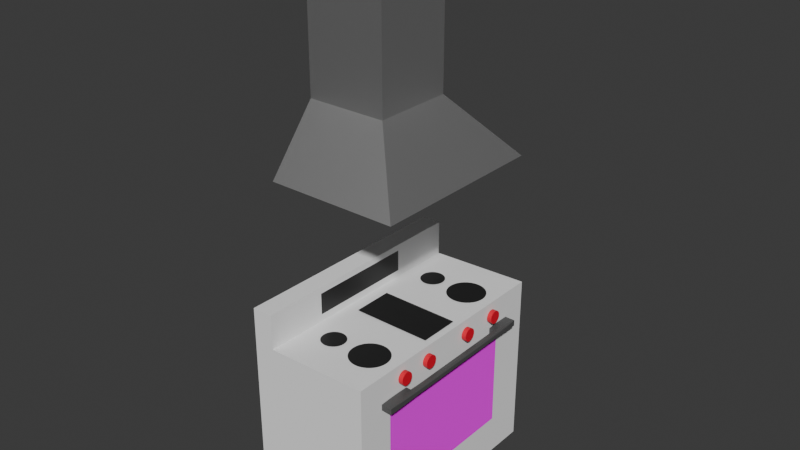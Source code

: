 # Source: Stove_and_Hood.blend  (saved by Blender 4.0.36; exported with 4.5.12 LTS)
import bpy
from mathutils import Matrix  # noqa: F401  (used for matrix-valued properties, if any)

bpy.ops.wm.read_factory_settings(use_empty=True)
scene = bpy.context.scene
scene.name = 'Scene'

# ---- collections
col_collection = bpy.data.collections.new('Collection'); scene.collection.children.link(col_collection)

# ---- materials (node trees are filled in below, after node groups)
mat_material_009 = bpy.data.materials.new('Material.009')
mat_material_009.use_transparent_shadow = False
mat_material_001 = bpy.data.materials.new('Material.001')
mat_material_001.alpha_threshold = 0.0
mat_material_001.use_transparent_shadow = False
mat_material_001.diffuse_color = (0.04519, 0.04519, 0.04519, 1.0)
mat_material_001.roughness = 0.5
mat_material_001.line_color = (0.0, 0.0, 0.0, 1.0)
mat_material_049 = bpy.data.materials.new('Material.049')
mat_material_049.use_transparent_shadow = False
mat_material_006 = bpy.data.materials.new('Material.006')
mat_material_006.use_transparent_shadow = False
mat_material_008 = bpy.data.materials.new('Material.008')
mat_material_008.use_transparent_shadow = False
mat_material_002 = bpy.data.materials.new('Material.002')
mat_material_002.use_transparent_shadow = False

# ---- material node trees
mat_material_009.use_nodes = True; mat_material_009.node_tree.nodes.clear()
_N = mat_material_009.node_tree.nodes; _L = mat_material_009.node_tree.links
n0 = _N.new('ShaderNodeBsdfPrincipled'); n0.name = 'Principled BSDF'; n0.location = (10, 300)
n0.inputs[0].default_value = (0.01843, 0.01843, 0.01843, 1.0)
n0.inputs[3].default_value = 1.45
n1 = _N.new('ShaderNodeOutputMaterial'); n1.name = 'Material Output'; n1.location = (300, 300)
_L.new(n0.outputs[0], n1.inputs[0])
n1.is_active_output = True
mat_material_001.use_nodes = True; mat_material_001.node_tree.nodes.clear()
_N = mat_material_001.node_tree.nodes; _L = mat_material_001.node_tree.links
n0 = _N.new('ShaderNodeOutputMaterial'); n0.name = 'Material Output'; n0.location = (300, 300)
n1 = _N.new('ShaderNodeBsdfPrincipled'); n1.name = 'Principled BSDF'; n1.location = (10, 300)
n1.inputs[1].default_value = 1.0
n1.inputs[2].default_value = 1.0
n1.inputs[3].default_value = 1.45
n2 = _N.new('ShaderNodeTexImage'); n2.name = 'Image Texture'; n2.location = (-280, 275)
_L.new(n1.outputs[0], n0.inputs[0])
_L.new(n2.outputs[0], n1.inputs[0])
n0.is_active_output = True
mat_material_049.use_nodes = True; mat_material_049.node_tree.nodes.clear()
_N = mat_material_049.node_tree.nodes; _L = mat_material_049.node_tree.links
n0 = _N.new('ShaderNodeBsdfPrincipled'); n0.name = 'Principled BSDF'; n0.location = (10, 300)
n0.inputs[0].default_value = (0.8, 0.006389, 0.02933, 1.0)
n0.inputs[3].default_value = 1.45
n1 = _N.new('ShaderNodeOutputMaterial'); n1.name = 'Material Output'; n1.location = (300, 300)
_L.new(n0.outputs[0], n1.inputs[0])
n1.is_active_output = True
mat_material_006.use_nodes = True; mat_material_006.node_tree.nodes.clear()
_N = mat_material_006.node_tree.nodes; _L = mat_material_006.node_tree.links
n0 = _N.new('ShaderNodeBsdfPrincipled'); n0.name = 'Principled BSDF'; n0.location = (10, 300)
n0.inputs[1].default_value = 1.0
n0.inputs[2].default_value = 0.4907
n0.inputs[3].default_value = 1.45
n1 = _N.new('ShaderNodeOutputMaterial'); n1.name = 'Material Output'; n1.location = (300, 300)
_L.new(n0.outputs[0], n1.inputs[0])
n1.is_active_output = True
mat_material_008.use_nodes = True; mat_material_008.node_tree.nodes.clear()
_N = mat_material_008.node_tree.nodes; _L = mat_material_008.node_tree.links
n0 = _N.new('ShaderNodeBsdfPrincipled'); n0.name = 'Principled BSDF'; n0.location = (10, 300)
n0.inputs[0].default_value = (0.9001, 0.9001, 0.9001, 1.0)
n0.inputs[2].default_value = 0.0
n0.inputs[3].default_value = 1.0
n0.inputs[13].default_value = 0.3491
n0.inputs[25].default_value = 1.0
n1 = _N.new('ShaderNodeOutputMaterial'); n1.name = 'Material Output'; n1.location = (300, 300)
_L.new(n0.outputs[0], n1.inputs[0])
n1.is_active_output = True
mat_material_002.use_nodes = True; mat_material_002.node_tree.nodes.clear()
_N = mat_material_002.node_tree.nodes; _L = mat_material_002.node_tree.links
n0 = _N.new('ShaderNodeBsdfPrincipled'); n0.name = 'Principled BSDF'; n0.location = (10, 300)
n0.inputs[0].default_value = (0.08421, 0.08421, 0.08421, 1.0)
n0.inputs[3].default_value = 1.45
n1 = _N.new('ShaderNodeOutputMaterial'); n1.name = 'Material Output'; n1.location = (300, 300)
_L.new(n0.outputs[0], n1.inputs[0])
n1.is_active_output = True

# ---- world
world_world = bpy.data.worlds.new('World'); scene.world = world_world
world_world.use_nodes = True; world_world.node_tree.nodes.clear()
_N = world_world.node_tree.nodes; _L = world_world.node_tree.links
n0 = _N.new('ShaderNodeOutputWorld'); n0.name = 'World Output'; n0.location = (300, 300)
n1 = _N.new('ShaderNodeBackground'); n1.name = 'Background'; n1.location = (10, 300)
n1.inputs[0].default_value = (0.05088, 0.05088, 0.05088, 1.0)
_L.new(n1.outputs[0], n0.inputs[0])
n0.is_active_output = True
world_world.color = (0.05088, 0.05088, 0.05088)
world_world.use_sun_shadow = False
world_world.sun_shadow_jitter_overblur = 0.0

# ---- meshes
me_plane_003 = bpy.data.meshes.new('Plane.003')
me_plane_003.from_pydata([(-0.8878, -0.3048, 0.0), (0.3048, -0.3048, 0.0), (-0.8878, 0.3048, 0.0), (0.3048, 0.3048, 0.0)], [], [(0, 1, 3, 2)])
_uv = me_plane_003.uv_layers.new(name='UVMap')
_uv.uv.foreach_set('vector', [0.0, 0.0, 1.0, 0.0, 1.0, 1.0, 0.0, 1.0])
me_plane_003.materials.append(mat_material_009)
me_plane_003.update()
me_cube_027 = bpy.data.meshes.new('Cube.027')
me_cube_027.from_pydata([(0.007528, -0.199, -0.2118), (0.007528, 0.2086, -0.2118), (0.007528, -0.199, 0.04792), (0.007528, 0.2086, 0.04792)], [], [(1, 3, 2, 0)])
_uv = me_cube_027.uv_layers.new(name='UVMap')
_uv.uv.foreach_set('vector', [0.4308, 0.5581, 0.5699, 0.5581, 0.5699, 0.6989, 0.4308, 0.6989])
me_cube_027.materials.append(mat_material_001)
me_cube_027.update()
me_circle_003 = bpy.data.meshes.new('Circle.003')
me_circle_003.from_pydata([(8.089e-08, 0.2531, -0.01842), (-0.04938, 0.2482, -0.01842), (-0.09686, 0.2338, -0.01842), (-0.1406, 0.2104, -0.01842), (-0.179, 0.179, -0.01842), (-0.2104, 0.1406, -0.01842), (-0.2338, 0.09686, -0.01842), (-0.2482, 0.04938, -0.01842), (-0.2531, 1.618e-07, -0.01842), (-0.2482, -0.04938, -0.01842), (-0.2338, -0.09686, -0.01842), (-0.2104, -0.1406, -0.01842), (-0.179, -0.179, -0.01842), (-0.1406, -0.2104, -0.01842), (-0.09686, -0.2338, -0.01842), (-0.04938, -0.2482, -0.01842), (8.089e-08, -0.2531, -0.01842), (0.04938, -0.2482, -0.01842), (0.09686, -0.2338, -0.01842), (0.1406, -0.2104, -0.01842), (0.179, -0.179, -0.01842), (0.2104, -0.1406, -0.01842), (0.2338, -0.09686, -0.01842), (0.2482, -0.04938, -0.01842), (0.2531, 1.618e-07, -0.01842), (0.2482, 0.04938, -0.01842), (0.2338, 0.09686, -0.01842), (0.2104, 0.1406, -0.01842), (0.179, 0.179, -0.01842), (0.1406, 0.2104, -0.01842), (0.09686, 0.2338, -0.01842), (0.04938, 0.2482, -0.01842), (-0.04938, 0.2482, -0.1988), (8.05e-08, 0.2531, -0.1988), (-0.09686, 0.2338, -0.1988), (-0.1406, 0.2104, -0.1988), (-0.179, 0.179, -0.1988), (-0.2104, 0.1406, -0.1988), (-0.2338, 0.09686, -0.1988), (-0.2482, 0.04938, -0.1988), (-0.2531, 1.618e-07, -0.1988), (-0.2482, -0.04938, -0.1988), (-0.2338, -0.09686, -0.1988), (-0.2104, -0.1406, -0.1988), (-0.179, -0.179, -0.1988), (-0.1406, -0.2104, -0.1988), (-0.09686, -0.2338, -0.1988), (-0.04938, -0.2482, -0.1988), (8.05e-08, -0.2531, -0.1988), (0.04938, -0.2482, -0.1988), (0.09686, -0.2338, -0.1988), (0.1406, -0.2104, -0.1988), (0.179, -0.179, -0.1988), (0.2104, -0.1406, -0.1988), (0.2338, -0.09686, -0.1988), (0.2482, -0.04938, -0.1988), (0.2531, 1.618e-07, -0.1988), (0.2482, 0.04938, -0.1988), (0.2338, 0.09686, -0.1988), (0.2104, 0.1406, -0.1988), (0.179, 0.179, -0.1988), (0.1406, 0.2104, -0.1988), (0.09686, 0.2338, -0.1988), (0.04938, 0.2482, -0.1988)], [], [(1, 0, 31, 30, 29, 28, 27, 26, 25, 24, 23, 22, 21, 20, 19, 18, 17, 16, 15, 14, 13, 12, 11, 10, 9, 8, 7, 6, 5, 4, 3, 2), (32, 34, 35, 36, 37, 38, 39, 40, 41, 42, 43, 44, 45, 46, 47, 48, 49, 50, 51, 52, 53, 54, 55, 56, 57, 58, 59, 60, 61, 62, 63, 33), (3, 4, 36, 35), (30, 31, 63, 62), (17, 18, 50, 49), (4, 5, 37, 36), (31, 0, 33, 63), (18, 19, 51, 50), (5, 6, 38, 37), (19, 20, 52, 51), (6, 7, 39, 38), (20, 21, 53, 52), (7, 8, 40, 39), (21, 22, 54, 53), (8, 9, 41, 40), (22, 23, 55, 54), (9, 10, 42, 41), (23, 24, 56, 55), (10, 11, 43, 42), (24, 25, 57, 56), (11, 12, 44, 43), (25, 26, 58, 57), (12, 13, 45, 44), (26, 27, 59, 58), (13, 14, 46, 45), (0, 1, 32, 33), (27, 28, 60, 59), (14, 15, 47, 46), (1, 2, 34, 32), (28, 29, 61, 60), (15, 16, 48, 47), (2, 3, 35, 34), (29, 30, 62, 61), (16, 17, 49, 48)])
_uv = me_circle_003.uv_layers.new(name='UVMap')
_uv.uv.foreach_set('vector', [0.0, 0.0, 0.0, 0.0, 0.0, 0.0, 0.0, 0.0, 0.0, 0.0, 0.0, 0.0, 0.0, 0.0, 0.0, 0.0, 0.0, 0.0, 0.0, 0.0, 0.0, 0.0, 0.0, 0.0, 0.0, 0.0, 0.0, 0.0, 0.0, 0.0, 0.0, 0.0, 0.0, 0.0, 0.0, 0.0, 0.0, 0.0, 0.0, 0.0, 0.0, 0.0, 0.0, 0.0, 0.0, 0.0, 0.0, 0.0, 0.0, 0.0, 0.0, 0.0, 0.0, 0.0, 0.0, 0.0, 0.0, 0.0, 0.0, 0.0, 0.0, 0.0, 0.0, 0.0, 0.0, 0.0, 0.0, 0.0, 0.0, 0.0, 0.0, 0.0, 0.0, 0.0, 0.0, 0.0, 0.0, 0.0, 0.0, 0.0, 0.0, 0.0, 0.0, 0.0, 0.0, 0.0, 0.0, 0.0, 0.0, 0.0, 0.0, 0.0, 0.0, 0.0, 0.0, 0.0, 0.0, 0.0, 0.0, 0.0, 0.0, 0.0, 0.0, 0.0, 0.0, 0.0, 0.0, 0.0, 0.0, 0.0, 0.0, 0.0, 0.0, 0.0, 0.0, 0.0, 0.0, 0.0, 0.0, 0.0, 0.0, 0.0, 0.0, 0.0, 0.0, 0.0, 0.0, 0.0, 0.0, 0.0, 0.0, 0.0, 0.0, 0.0, 0.0, 0.0, 0.0, 0.0, 0.0, 0.0, 0.0, 0.0, 0.0, 0.0, 0.0, 0.0, 0.0, 0.0, 0.0, 0.0, 0.0, 0.0, 0.0, 0.0, 0.0, 0.0, 0.0, 0.0, 0.0, 0.0, 0.0, 0.0, 0.0, 0.0, 0.0, 0.0, 0.0, 0.0, 0.0, 0.0, 0.0, 0.0, 0.0, 0.0, 0.0, 0.0, 0.0, 0.0, 0.0, 0.0, 0.0, 0.0, 0.0, 0.0, 0.0, 0.0, 0.0, 0.0, 0.0, 0.0, 0.0, 0.0, 0.0, 0.0, 0.0, 0.0, 0.0, 0.0, 0.0, 0.0, 0.0, 0.0, 0.0, 0.0, 0.0, 0.0, 0.0, 0.0, 0.0, 0.0, 0.0, 0.0, 0.0, 0.0, 0.0, 0.0, 0.0, 0.0, 0.0, 0.0, 0.0, 0.0, 0.0, 0.0, 0.0, 0.0, 0.0, 0.0, 0.0, 0.0, 0.0, 0.0, 0.0, 0.0, 0.0, 0.0, 0.0, 0.0, 0.0, 0.0, 0.0, 0.0, 0.0, 0.0, 0.0, 0.0, 0.0, 0.0, 0.0, 0.0, 0.0, 0.0, 0.0, 0.0, 0.0, 0.0, 0.0, 0.0, 0.0, 0.0, 0.0, 0.0, 0.0, 0.0, 0.0, 0.0, 0.0, 0.0, 0.0, 0.0, 0.0, 0.0, 0.0, 0.0, 0.0, 0.0, 0.0, 0.0, 0.0, 0.0, 0.0, 0.0, 0.0, 0.0, 0.0, 0.0, 0.0, 0.0, 0.0, 0.0, 0.0, 0.0, 0.0, 0.0, 0.0, 0.0, 0.0, 0.0, 0.0, 0.0, 0.0, 0.0, 0.0, 0.0, 0.0, 0.0, 0.0, 0.0, 0.0, 0.0, 0.0, 0.0, 0.0, 0.0, 0.0, 0.0, 0.0, 0.0, 0.0, 0.0, 0.0, 0.0, 0.0, 0.0, 0.0, 0.0, 0.0, 0.0, 0.0, 0.0, 0.0, 0.0, 0.0, 0.0, 0.0, 0.0, 0.0, 0.0, 0.0, 0.0, 0.0, 0.0, 0.0, 0.0, 0.0, 0.0, 0.0, 0.0, 0.0, 0.0, 0.0, 0.0, 0.0, 0.0, 0.0, 0.0, 0.0, 0.0, 0.0, 0.0, 0.0, 0.0, 0.0, 0.0, 0.0, 0.0, 0.0, 0.0, 0.0, 0.0, 0.0, 0.0, 0.0, 0.0, 0.0, 0.0, 0.0, 0.0, 0.0, 0.0, 0.0, 0.0, 0.0, 0.0])
me_circle_003.materials.append(mat_material_049)
me_circle_003.update()
me_circle_002 = bpy.data.meshes.new('Circle.002')
me_circle_002.from_pydata([(8.089e-08, 0.2531, -0.01842), (-0.04938, 0.2482, -0.01842), (-0.09686, 0.2338, -0.01842), (-0.1406, 0.2104, -0.01842), (-0.179, 0.179, -0.01842), (-0.2104, 0.1406, -0.01842), (-0.2338, 0.09686, -0.01842), (-0.2482, 0.04938, -0.01842), (-0.2531, 1.618e-07, -0.01842), (-0.2482, -0.04938, -0.01842), (-0.2338, -0.09686, -0.01842), (-0.2104, -0.1406, -0.01842), (-0.179, -0.179, -0.01842), (-0.1406, -0.2104, -0.01842), (-0.09686, -0.2338, -0.01842), (-0.04938, -0.2482, -0.01842), (8.089e-08, -0.2531, -0.01842), (0.04938, -0.2482, -0.01842), (0.09686, -0.2338, -0.01842), (0.1406, -0.2104, -0.01842), (0.179, -0.179, -0.01842), (0.2104, -0.1406, -0.01842), (0.2338, -0.09686, -0.01842), (0.2482, -0.04938, -0.01842), (0.2531, 1.618e-07, -0.01842), (0.2482, 0.04938, -0.01842), (0.2338, 0.09686, -0.01842), (0.2104, 0.1406, -0.01842), (0.179, 0.179, -0.01842), (0.1406, 0.2104, -0.01842), (0.09686, 0.2338, -0.01842), (0.04938, 0.2482, -0.01842), (-0.04938, 0.2482, -0.1988), (8.05e-08, 0.2531, -0.1988), (-0.09686, 0.2338, -0.1988), (-0.1406, 0.2104, -0.1988), (-0.179, 0.179, -0.1988), (-0.2104, 0.1406, -0.1988), (-0.2338, 0.09686, -0.1988), (-0.2482, 0.04938, -0.1988), (-0.2531, 1.618e-07, -0.1988), (-0.2482, -0.04938, -0.1988), (-0.2338, -0.09686, -0.1988), (-0.2104, -0.1406, -0.1988), (-0.179, -0.179, -0.1988), (-0.1406, -0.2104, -0.1988), (-0.09686, -0.2338, -0.1988), (-0.04938, -0.2482, -0.1988), (8.05e-08, -0.2531, -0.1988), (0.04938, -0.2482, -0.1988), (0.09686, -0.2338, -0.1988), (0.1406, -0.2104, -0.1988), (0.179, -0.179, -0.1988), (0.2104, -0.1406, -0.1988), (0.2338, -0.09686, -0.1988), (0.2482, -0.04938, -0.1988), (0.2531, 1.618e-07, -0.1988), (0.2482, 0.04938, -0.1988), (0.2338, 0.09686, -0.1988), (0.2104, 0.1406, -0.1988), (0.179, 0.179, -0.1988), (0.1406, 0.2104, -0.1988), (0.09686, 0.2338, -0.1988), (0.04938, 0.2482, -0.1988)], [], [(1, 0, 31, 30, 29, 28, 27, 26, 25, 24, 23, 22, 21, 20, 19, 18, 17, 16, 15, 14, 13, 12, 11, 10, 9, 8, 7, 6, 5, 4, 3, 2), (32, 34, 35, 36, 37, 38, 39, 40, 41, 42, 43, 44, 45, 46, 47, 48, 49, 50, 51, 52, 53, 54, 55, 56, 57, 58, 59, 60, 61, 62, 63, 33), (3, 4, 36, 35), (30, 31, 63, 62), (17, 18, 50, 49), (4, 5, 37, 36), (31, 0, 33, 63), (18, 19, 51, 50), (5, 6, 38, 37), (19, 20, 52, 51), (6, 7, 39, 38), (20, 21, 53, 52), (7, 8, 40, 39), (21, 22, 54, 53), (8, 9, 41, 40), (22, 23, 55, 54), (9, 10, 42, 41), (23, 24, 56, 55), (10, 11, 43, 42), (24, 25, 57, 56), (11, 12, 44, 43), (25, 26, 58, 57), (12, 13, 45, 44), (26, 27, 59, 58), (13, 14, 46, 45), (0, 1, 32, 33), (27, 28, 60, 59), (14, 15, 47, 46), (1, 2, 34, 32), (28, 29, 61, 60), (15, 16, 48, 47), (2, 3, 35, 34), (29, 30, 62, 61), (16, 17, 49, 48)])
_uv = me_circle_002.uv_layers.new(name='UVMap')
_uv.uv.foreach_set('vector', [0.0, 0.0, 0.0, 0.0, 0.0, 0.0, 0.0, 0.0, 0.0, 0.0, 0.0, 0.0, 0.0, 0.0, 0.0, 0.0, 0.0, 0.0, 0.0, 0.0, 0.0, 0.0, 0.0, 0.0, 0.0, 0.0, 0.0, 0.0, 0.0, 0.0, 0.0, 0.0, 0.0, 0.0, 0.0, 0.0, 0.0, 0.0, 0.0, 0.0, 0.0, 0.0, 0.0, 0.0, 0.0, 0.0, 0.0, 0.0, 0.0, 0.0, 0.0, 0.0, 0.0, 0.0, 0.0, 0.0, 0.0, 0.0, 0.0, 0.0, 0.0, 0.0, 0.0, 0.0, 0.0, 0.0, 0.0, 0.0, 0.0, 0.0, 0.0, 0.0, 0.0, 0.0, 0.0, 0.0, 0.0, 0.0, 0.0, 0.0, 0.0, 0.0, 0.0, 0.0, 0.0, 0.0, 0.0, 0.0, 0.0, 0.0, 0.0, 0.0, 0.0, 0.0, 0.0, 0.0, 0.0, 0.0, 0.0, 0.0, 0.0, 0.0, 0.0, 0.0, 0.0, 0.0, 0.0, 0.0, 0.0, 0.0, 0.0, 0.0, 0.0, 0.0, 0.0, 0.0, 0.0, 0.0, 0.0, 0.0, 0.0, 0.0, 0.0, 0.0, 0.0, 0.0, 0.0, 0.0, 0.0, 0.0, 0.0, 0.0, 0.0, 0.0, 0.0, 0.0, 0.0, 0.0, 0.0, 0.0, 0.0, 0.0, 0.0, 0.0, 0.0, 0.0, 0.0, 0.0, 0.0, 0.0, 0.0, 0.0, 0.0, 0.0, 0.0, 0.0, 0.0, 0.0, 0.0, 0.0, 0.0, 0.0, 0.0, 0.0, 0.0, 0.0, 0.0, 0.0, 0.0, 0.0, 0.0, 0.0, 0.0, 0.0, 0.0, 0.0, 0.0, 0.0, 0.0, 0.0, 0.0, 0.0, 0.0, 0.0, 0.0, 0.0, 0.0, 0.0, 0.0, 0.0, 0.0, 0.0, 0.0, 0.0, 0.0, 0.0, 0.0, 0.0, 0.0, 0.0, 0.0, 0.0, 0.0, 0.0, 0.0, 0.0, 0.0, 0.0, 0.0, 0.0, 0.0, 0.0, 0.0, 0.0, 0.0, 0.0, 0.0, 0.0, 0.0, 0.0, 0.0, 0.0, 0.0, 0.0, 0.0, 0.0, 0.0, 0.0, 0.0, 0.0, 0.0, 0.0, 0.0, 0.0, 0.0, 0.0, 0.0, 0.0, 0.0, 0.0, 0.0, 0.0, 0.0, 0.0, 0.0, 0.0, 0.0, 0.0, 0.0, 0.0, 0.0, 0.0, 0.0, 0.0, 0.0, 0.0, 0.0, 0.0, 0.0, 0.0, 0.0, 0.0, 0.0, 0.0, 0.0, 0.0, 0.0, 0.0, 0.0, 0.0, 0.0, 0.0, 0.0, 0.0, 0.0, 0.0, 0.0, 0.0, 0.0, 0.0, 0.0, 0.0, 0.0, 0.0, 0.0, 0.0, 0.0, 0.0, 0.0, 0.0, 0.0, 0.0, 0.0, 0.0, 0.0, 0.0, 0.0, 0.0, 0.0, 0.0, 0.0, 0.0, 0.0, 0.0, 0.0, 0.0, 0.0, 0.0, 0.0, 0.0, 0.0, 0.0, 0.0, 0.0, 0.0, 0.0, 0.0, 0.0, 0.0, 0.0, 0.0, 0.0, 0.0, 0.0, 0.0, 0.0, 0.0, 0.0, 0.0, 0.0, 0.0, 0.0, 0.0, 0.0, 0.0, 0.0, 0.0, 0.0, 0.0, 0.0, 0.0, 0.0, 0.0, 0.0, 0.0, 0.0, 0.0, 0.0, 0.0, 0.0, 0.0, 0.0, 0.0, 0.0, 0.0, 0.0, 0.0, 0.0, 0.0, 0.0, 0.0, 0.0, 0.0, 0.0, 0.0, 0.0, 0.0, 0.0, 0.0, 0.0, 0.0, 0.0, 0.0, 0.0, 0.0, 0.0, 0.0, 0.0, 0.0, 0.0, 0.0, 0.0, 0.0, 0.0])
me_circle_002.materials.append(mat_material_049)
me_circle_002.update()
me_circle_001 = bpy.data.meshes.new('Circle.001')
me_circle_001.from_pydata([(8.089e-08, 0.2531, -0.01842), (-0.04938, 0.2482, -0.01842), (-0.09686, 0.2338, -0.01842), (-0.1406, 0.2104, -0.01842), (-0.179, 0.179, -0.01842), (-0.2104, 0.1406, -0.01842), (-0.2338, 0.09686, -0.01842), (-0.2482, 0.04938, -0.01842), (-0.2531, 1.618e-07, -0.01842), (-0.2482, -0.04938, -0.01842), (-0.2338, -0.09686, -0.01842), (-0.2104, -0.1406, -0.01842), (-0.179, -0.179, -0.01842), (-0.1406, -0.2104, -0.01842), (-0.09686, -0.2338, -0.01842), (-0.04938, -0.2482, -0.01842), (8.089e-08, -0.2531, -0.01842), (0.04938, -0.2482, -0.01842), (0.09686, -0.2338, -0.01842), (0.1406, -0.2104, -0.01842), (0.179, -0.179, -0.01842), (0.2104, -0.1406, -0.01842), (0.2338, -0.09686, -0.01842), (0.2482, -0.04938, -0.01842), (0.2531, 1.618e-07, -0.01842), (0.2482, 0.04938, -0.01842), (0.2338, 0.09686, -0.01842), (0.2104, 0.1406, -0.01842), (0.179, 0.179, -0.01842), (0.1406, 0.2104, -0.01842), (0.09686, 0.2338, -0.01842), (0.04938, 0.2482, -0.01842), (-0.04938, 0.2482, -0.1988), (8.05e-08, 0.2531, -0.1988), (-0.09686, 0.2338, -0.1988), (-0.1406, 0.2104, -0.1988), (-0.179, 0.179, -0.1988), (-0.2104, 0.1406, -0.1988), (-0.2338, 0.09686, -0.1988), (-0.2482, 0.04938, -0.1988), (-0.2531, 1.618e-07, -0.1988), (-0.2482, -0.04938, -0.1988), (-0.2338, -0.09686, -0.1988), (-0.2104, -0.1406, -0.1988), (-0.179, -0.179, -0.1988), (-0.1406, -0.2104, -0.1988), (-0.09686, -0.2338, -0.1988), (-0.04938, -0.2482, -0.1988), (8.05e-08, -0.2531, -0.1988), (0.04938, -0.2482, -0.1988), (0.09686, -0.2338, -0.1988), (0.1406, -0.2104, -0.1988), (0.179, -0.179, -0.1988), (0.2104, -0.1406, -0.1988), (0.2338, -0.09686, -0.1988), (0.2482, -0.04938, -0.1988), (0.2531, 1.618e-07, -0.1988), (0.2482, 0.04938, -0.1988), (0.2338, 0.09686, -0.1988), (0.2104, 0.1406, -0.1988), (0.179, 0.179, -0.1988), (0.1406, 0.2104, -0.1988), (0.09686, 0.2338, -0.1988), (0.04938, 0.2482, -0.1988)], [], [(1, 0, 31, 30, 29, 28, 27, 26, 25, 24, 23, 22, 21, 20, 19, 18, 17, 16, 15, 14, 13, 12, 11, 10, 9, 8, 7, 6, 5, 4, 3, 2), (32, 34, 35, 36, 37, 38, 39, 40, 41, 42, 43, 44, 45, 46, 47, 48, 49, 50, 51, 52, 53, 54, 55, 56, 57, 58, 59, 60, 61, 62, 63, 33), (3, 4, 36, 35), (30, 31, 63, 62), (17, 18, 50, 49), (4, 5, 37, 36), (31, 0, 33, 63), (18, 19, 51, 50), (5, 6, 38, 37), (19, 20, 52, 51), (6, 7, 39, 38), (20, 21, 53, 52), (7, 8, 40, 39), (21, 22, 54, 53), (8, 9, 41, 40), (22, 23, 55, 54), (9, 10, 42, 41), (23, 24, 56, 55), (10, 11, 43, 42), (24, 25, 57, 56), (11, 12, 44, 43), (25, 26, 58, 57), (12, 13, 45, 44), (26, 27, 59, 58), (13, 14, 46, 45), (0, 1, 32, 33), (27, 28, 60, 59), (14, 15, 47, 46), (1, 2, 34, 32), (28, 29, 61, 60), (15, 16, 48, 47), (2, 3, 35, 34), (29, 30, 62, 61), (16, 17, 49, 48)])
_uv = me_circle_001.uv_layers.new(name='UVMap')
_uv.uv.foreach_set('vector', [0.0, 0.0, 0.0, 0.0, 0.0, 0.0, 0.0, 0.0, 0.0, 0.0, 0.0, 0.0, 0.0, 0.0, 0.0, 0.0, 0.0, 0.0, 0.0, 0.0, 0.0, 0.0, 0.0, 0.0, 0.0, 0.0, 0.0, 0.0, 0.0, 0.0, 0.0, 0.0, 0.0, 0.0, 0.0, 0.0, 0.0, 0.0, 0.0, 0.0, 0.0, 0.0, 0.0, 0.0, 0.0, 0.0, 0.0, 0.0, 0.0, 0.0, 0.0, 0.0, 0.0, 0.0, 0.0, 0.0, 0.0, 0.0, 0.0, 0.0, 0.0, 0.0, 0.0, 0.0, 0.0, 0.0, 0.0, 0.0, 0.0, 0.0, 0.0, 0.0, 0.0, 0.0, 0.0, 0.0, 0.0, 0.0, 0.0, 0.0, 0.0, 0.0, 0.0, 0.0, 0.0, 0.0, 0.0, 0.0, 0.0, 0.0, 0.0, 0.0, 0.0, 0.0, 0.0, 0.0, 0.0, 0.0, 0.0, 0.0, 0.0, 0.0, 0.0, 0.0, 0.0, 0.0, 0.0, 0.0, 0.0, 0.0, 0.0, 0.0, 0.0, 0.0, 0.0, 0.0, 0.0, 0.0, 0.0, 0.0, 0.0, 0.0, 0.0, 0.0, 0.0, 0.0, 0.0, 0.0, 0.0, 0.0, 0.0, 0.0, 0.0, 0.0, 0.0, 0.0, 0.0, 0.0, 0.0, 0.0, 0.0, 0.0, 0.0, 0.0, 0.0, 0.0, 0.0, 0.0, 0.0, 0.0, 0.0, 0.0, 0.0, 0.0, 0.0, 0.0, 0.0, 0.0, 0.0, 0.0, 0.0, 0.0, 0.0, 0.0, 0.0, 0.0, 0.0, 0.0, 0.0, 0.0, 0.0, 0.0, 0.0, 0.0, 0.0, 0.0, 0.0, 0.0, 0.0, 0.0, 0.0, 0.0, 0.0, 0.0, 0.0, 0.0, 0.0, 0.0, 0.0, 0.0, 0.0, 0.0, 0.0, 0.0, 0.0, 0.0, 0.0, 0.0, 0.0, 0.0, 0.0, 0.0, 0.0, 0.0, 0.0, 0.0, 0.0, 0.0, 0.0, 0.0, 0.0, 0.0, 0.0, 0.0, 0.0, 0.0, 0.0, 0.0, 0.0, 0.0, 0.0, 0.0, 0.0, 0.0, 0.0, 0.0, 0.0, 0.0, 0.0, 0.0, 0.0, 0.0, 0.0, 0.0, 0.0, 0.0, 0.0, 0.0, 0.0, 0.0, 0.0, 0.0, 0.0, 0.0, 0.0, 0.0, 0.0, 0.0, 0.0, 0.0, 0.0, 0.0, 0.0, 0.0, 0.0, 0.0, 0.0, 0.0, 0.0, 0.0, 0.0, 0.0, 0.0, 0.0, 0.0, 0.0, 0.0, 0.0, 0.0, 0.0, 0.0, 0.0, 0.0, 0.0, 0.0, 0.0, 0.0, 0.0, 0.0, 0.0, 0.0, 0.0, 0.0, 0.0, 0.0, 0.0, 0.0, 0.0, 0.0, 0.0, 0.0, 0.0, 0.0, 0.0, 0.0, 0.0, 0.0, 0.0, 0.0, 0.0, 0.0, 0.0, 0.0, 0.0, 0.0, 0.0, 0.0, 0.0, 0.0, 0.0, 0.0, 0.0, 0.0, 0.0, 0.0, 0.0, 0.0, 0.0, 0.0, 0.0, 0.0, 0.0, 0.0, 0.0, 0.0, 0.0, 0.0, 0.0, 0.0, 0.0, 0.0, 0.0, 0.0, 0.0, 0.0, 0.0, 0.0, 0.0, 0.0, 0.0, 0.0, 0.0, 0.0, 0.0, 0.0, 0.0, 0.0, 0.0, 0.0, 0.0, 0.0, 0.0, 0.0, 0.0, 0.0, 0.0, 0.0, 0.0, 0.0, 0.0, 0.0, 0.0, 0.0, 0.0, 0.0, 0.0, 0.0, 0.0, 0.0, 0.0, 0.0, 0.0, 0.0, 0.0, 0.0, 0.0, 0.0, 0.0, 0.0, 0.0, 0.0, 0.0, 0.0, 0.0])
me_circle_001.materials.append(mat_material_049)
me_circle_001.update()
me_circle = bpy.data.meshes.new('Circle')
me_circle.from_pydata([(8.089e-08, 0.2531, -0.01842), (-0.04938, 0.2482, -0.01842), (-0.09686, 0.2338, -0.01842), (-0.1406, 0.2104, -0.01842), (-0.179, 0.179, -0.01842), (-0.2104, 0.1406, -0.01842), (-0.2338, 0.09686, -0.01842), (-0.2482, 0.04938, -0.01842), (-0.2531, 1.618e-07, -0.01842), (-0.2482, -0.04938, -0.01842), (-0.2338, -0.09686, -0.01842), (-0.2104, -0.1406, -0.01842), (-0.179, -0.179, -0.01842), (-0.1406, -0.2104, -0.01842), (-0.09686, -0.2338, -0.01842), (-0.04938, -0.2482, -0.01842), (8.089e-08, -0.2531, -0.01842), (0.04938, -0.2482, -0.01842), (0.09686, -0.2338, -0.01842), (0.1406, -0.2104, -0.01842), (0.179, -0.179, -0.01842), (0.2104, -0.1406, -0.01842), (0.2338, -0.09686, -0.01842), (0.2482, -0.04938, -0.01842), (0.2531, 1.618e-07, -0.01842), (0.2482, 0.04938, -0.01842), (0.2338, 0.09686, -0.01842), (0.2104, 0.1406, -0.01842), (0.179, 0.179, -0.01842), (0.1406, 0.2104, -0.01842), (0.09686, 0.2338, -0.01842), (0.04938, 0.2482, -0.01842), (-0.04938, 0.2482, -0.1988), (8.05e-08, 0.2531, -0.1988), (-0.09686, 0.2338, -0.1988), (-0.1406, 0.2104, -0.1988), (-0.179, 0.179, -0.1988), (-0.2104, 0.1406, -0.1988), (-0.2338, 0.09686, -0.1988), (-0.2482, 0.04938, -0.1988), (-0.2531, 1.618e-07, -0.1988), (-0.2482, -0.04938, -0.1988), (-0.2338, -0.09686, -0.1988), (-0.2104, -0.1406, -0.1988), (-0.179, -0.179, -0.1988), (-0.1406, -0.2104, -0.1988), (-0.09686, -0.2338, -0.1988), (-0.04938, -0.2482, -0.1988), (8.05e-08, -0.2531, -0.1988), (0.04938, -0.2482, -0.1988), (0.09686, -0.2338, -0.1988), (0.1406, -0.2104, -0.1988), (0.179, -0.179, -0.1988), (0.2104, -0.1406, -0.1988), (0.2338, -0.09686, -0.1988), (0.2482, -0.04938, -0.1988), (0.2531, 1.618e-07, -0.1988), (0.2482, 0.04938, -0.1988), (0.2338, 0.09686, -0.1988), (0.2104, 0.1406, -0.1988), (0.179, 0.179, -0.1988), (0.1406, 0.2104, -0.1988), (0.09686, 0.2338, -0.1988), (0.04938, 0.2482, -0.1988)], [], [(1, 0, 31, 30, 29, 28, 27, 26, 25, 24, 23, 22, 21, 20, 19, 18, 17, 16, 15, 14, 13, 12, 11, 10, 9, 8, 7, 6, 5, 4, 3, 2), (32, 34, 35, 36, 37, 38, 39, 40, 41, 42, 43, 44, 45, 46, 47, 48, 49, 50, 51, 52, 53, 54, 55, 56, 57, 58, 59, 60, 61, 62, 63, 33), (3, 4, 36, 35), (30, 31, 63, 62), (17, 18, 50, 49), (4, 5, 37, 36), (31, 0, 33, 63), (18, 19, 51, 50), (5, 6, 38, 37), (19, 20, 52, 51), (6, 7, 39, 38), (20, 21, 53, 52), (7, 8, 40, 39), (21, 22, 54, 53), (8, 9, 41, 40), (22, 23, 55, 54), (9, 10, 42, 41), (23, 24, 56, 55), (10, 11, 43, 42), (24, 25, 57, 56), (11, 12, 44, 43), (25, 26, 58, 57), (12, 13, 45, 44), (26, 27, 59, 58), (13, 14, 46, 45), (0, 1, 32, 33), (27, 28, 60, 59), (14, 15, 47, 46), (1, 2, 34, 32), (28, 29, 61, 60), (15, 16, 48, 47), (2, 3, 35, 34), (29, 30, 62, 61), (16, 17, 49, 48)])
_uv = me_circle.uv_layers.new(name='UVMap')
_uv.uv.foreach_set('vector', [0.0, 0.0, 0.0, 0.0, 0.0, 0.0, 0.0, 0.0, 0.0, 0.0, 0.0, 0.0, 0.0, 0.0, 0.0, 0.0, 0.0, 0.0, 0.0, 0.0, 0.0, 0.0, 0.0, 0.0, 0.0, 0.0, 0.0, 0.0, 0.0, 0.0, 0.0, 0.0, 0.0, 0.0, 0.0, 0.0, 0.0, 0.0, 0.0, 0.0, 0.0, 0.0, 0.0, 0.0, 0.0, 0.0, 0.0, 0.0, 0.0, 0.0, 0.0, 0.0, 0.0, 0.0, 0.0, 0.0, 0.0, 0.0, 0.0, 0.0, 0.0, 0.0, 0.0, 0.0, 0.0, 0.0, 0.0, 0.0, 0.0, 0.0, 0.0, 0.0, 0.0, 0.0, 0.0, 0.0, 0.0, 0.0, 0.0, 0.0, 0.0, 0.0, 0.0, 0.0, 0.0, 0.0, 0.0, 0.0, 0.0, 0.0, 0.0, 0.0, 0.0, 0.0, 0.0, 0.0, 0.0, 0.0, 0.0, 0.0, 0.0, 0.0, 0.0, 0.0, 0.0, 0.0, 0.0, 0.0, 0.0, 0.0, 0.0, 0.0, 0.0, 0.0, 0.0, 0.0, 0.0, 0.0, 0.0, 0.0, 0.0, 0.0, 0.0, 0.0, 0.0, 0.0, 0.0, 0.0, 0.0, 0.0, 0.0, 0.0, 0.0, 0.0, 0.0, 0.0, 0.0, 0.0, 0.0, 0.0, 0.0, 0.0, 0.0, 0.0, 0.0, 0.0, 0.0, 0.0, 0.0, 0.0, 0.0, 0.0, 0.0, 0.0, 0.0, 0.0, 0.0, 0.0, 0.0, 0.0, 0.0, 0.0, 0.0, 0.0, 0.0, 0.0, 0.0, 0.0, 0.0, 0.0, 0.0, 0.0, 0.0, 0.0, 0.0, 0.0, 0.0, 0.0, 0.0, 0.0, 0.0, 0.0, 0.0, 0.0, 0.0, 0.0, 0.0, 0.0, 0.0, 0.0, 0.0, 0.0, 0.0, 0.0, 0.0, 0.0, 0.0, 0.0, 0.0, 0.0, 0.0, 0.0, 0.0, 0.0, 0.0, 0.0, 0.0, 0.0, 0.0, 0.0, 0.0, 0.0, 0.0, 0.0, 0.0, 0.0, 0.0, 0.0, 0.0, 0.0, 0.0, 0.0, 0.0, 0.0, 0.0, 0.0, 0.0, 0.0, 0.0, 0.0, 0.0, 0.0, 0.0, 0.0, 0.0, 0.0, 0.0, 0.0, 0.0, 0.0, 0.0, 0.0, 0.0, 0.0, 0.0, 0.0, 0.0, 0.0, 0.0, 0.0, 0.0, 0.0, 0.0, 0.0, 0.0, 0.0, 0.0, 0.0, 0.0, 0.0, 0.0, 0.0, 0.0, 0.0, 0.0, 0.0, 0.0, 0.0, 0.0, 0.0, 0.0, 0.0, 0.0, 0.0, 0.0, 0.0, 0.0, 0.0, 0.0, 0.0, 0.0, 0.0, 0.0, 0.0, 0.0, 0.0, 0.0, 0.0, 0.0, 0.0, 0.0, 0.0, 0.0, 0.0, 0.0, 0.0, 0.0, 0.0, 0.0, 0.0, 0.0, 0.0, 0.0, 0.0, 0.0, 0.0, 0.0, 0.0, 0.0, 0.0, 0.0, 0.0, 0.0, 0.0, 0.0, 0.0, 0.0, 0.0, 0.0, 0.0, 0.0, 0.0, 0.0, 0.0, 0.0, 0.0, 0.0, 0.0, 0.0, 0.0, 0.0, 0.0, 0.0, 0.0, 0.0, 0.0, 0.0, 0.0, 0.0, 0.0, 0.0, 0.0, 0.0, 0.0, 0.0, 0.0, 0.0, 0.0, 0.0, 0.0, 0.0, 0.0, 0.0, 0.0, 0.0, 0.0, 0.0, 0.0, 0.0, 0.0, 0.0, 0.0, 0.0, 0.0, 0.0, 0.0, 0.0, 0.0, 0.0, 0.0, 0.0, 0.0, 0.0, 0.0, 0.0, 0.0, 0.0, 0.0, 0.0, 0.0, 0.0, 0.0, 0.0, 0.0])
me_circle.materials.append(mat_material_049)
me_circle.update()
me_cube_001 = bpy.data.meshes.new('Cube.001')
me_cube_001.from_pydata([(-0.3048, -0.8821, 0.2282), (-0.3048, 0.3048, 0.2282), (-0.3048, -0.8821, -0.3814), (-0.3048, 0.3048, -0.3814), (0.3048, -0.8821, 0.2282), (0.3048, 0.3048, 0.2282), (0.3048, -0.8821, -0.3814), (0.3048, 0.3048, -0.3814), (-0.3075, -1.344, -0.7702), (-0.3075, -1.344, 0.6003), (0.6834, -1.344, -0.7702), (0.6834, -1.344, 0.6003)], [], [(0, 1, 3, 2), (2, 3, 7, 6), (6, 7, 5, 4), (4, 5, 1, 0), (2, 6, 10, 8), (7, 3, 1, 5), (8, 10, 11, 9), (0, 2, 8, 9), (6, 4, 11, 10), (4, 0, 9, 11)])
_uv = me_cube_001.uv_layers.new(name='UVMap')
_uv.uv.foreach_set('vector', [0.375, 0.0, 0.625, 0.0, 0.625, 0.25, 0.375, 0.25, 0.375, 0.25, 0.625, 0.25, 0.625, 0.5, 0.375, 0.5, 0.375, 0.5, 0.625, 0.5, 0.625, 0.75, 0.375, 0.75, 0.375, 0.75, 0.625, 0.75, 0.625, 1.0, 0.375, 1.0, 0.375, 0.25, 0.375, 0.5, 0.375, 0.5, 0.375, 0.25, 0.625, 0.5, 0.875, 0.5, 0.875, 0.75, 0.625, 0.75, 0.125, 0.5, 0.375, 0.5, 0.375, 0.75, 0.125, 0.75, 0.375, 0.0, 0.375, 0.25, 0.375, 0.25, 0.375, 0.0, 0.375, 0.5, 0.375, 0.75, 0.375, 0.75, 0.375, 0.5, 0.375, 0.75, 0.375, 1.0, 0.375, 1.0, 0.375, 0.75])
me_cube_001.materials.append(mat_material_006)
me_cube_001.update()
me_cube_035 = bpy.data.meshes.new('Cube.035')
me_cube_035.from_pydata([(-0.252, -0.1412, 0.2241), (-0.252, -0.1412, 0.1678), (-0.252, 0.1396, 0.2222), (-0.252, 0.1396, 0.166)], [], [(1, 3, 2, 0)])
_uv = me_cube_035.uv_layers.new(name='UVMap')
_uv.uv.foreach_set('vector', [0.8328, 0.6764, 0.8328, 0.5794, 0.8328, 0.5794, 0.8328, 0.6764])
me_cube_035.materials.append(mat_material_009)
me_cube_035.update()
me_cube_022 = bpy.data.meshes.new('Cube.022')
me_cube_022.from_pydata([(-0.8954, -0.8954, 0.8954), (-0.8954, 0.442, 0.8954), (-0.8954, -0.8954, -0.8954), (-0.8954, 0.4255, -0.8954), (0.02211, -0.9278, 0.8699), (0.02211, 0.4426, 0.8699), (0.02211, -0.9278, -0.9208), (0.02211, 0.4426, -0.9208), (-0.8954, -0.8954, 0.6823), (-0.8954, 0.4392, 0.6823), (0.02211, -0.9278, 0.6569), (0.02211, 0.4426, 0.6569), (-0.8954, 0.4287, -0.6595), (0.02211, -0.9278, -0.685), (-0.8954, -0.8954, -0.6595), (0.02211, 0.4426, -0.685), (-0.7404, -0.9008, -0.8997), (-0.7404, 0.4283, -0.8997), (-0.7404, -0.9008, 0.8911), (-0.7404, 0.4421, 0.8911), (-0.7404, 0.4397, 0.678), (-0.7404, -0.9008, 0.678), (-0.7404, -0.9008, -0.6638), (-0.7404, 0.4311, -0.6638), (-0.8954, 0.6961, -0.6595), (-0.8954, 0.6928, -0.8954), (-0.7404, 0.7094, 0.8911), (-0.8954, 0.7093, 0.8954), (-0.8954, 0.7065, 0.6823), (-0.7404, 0.6957, -0.8997), (-0.7404, 0.7071, 0.678), (-0.7404, 0.6984, -0.6638), (-0.8954, -0.6674, 0.8954), (-0.8954, -0.6703, -0.8954), (0.02211, -0.6943, -0.9208), (0.02211, -0.6943, 0.8699), (0.02211, -0.6221, 0.5847), (-0.8954, -0.6679, 0.6823), (0.02211, -0.6221, -0.6128), (-0.8954, -0.6697, -0.6595), (-0.7404, -0.672, 0.8911), (-0.7404, -0.6743, -0.8997), (-0.8954, 0.2179, 0.8954), (-0.8954, 0.2042, -0.8954), (0.02211, 0.213, -0.9208), (0.02211, 0.213, 0.8699), (0.02211, 0.1408, 0.5847), (-0.8954, 0.2156, 0.6823), (0.02211, 0.1408, -0.6128), (-0.8954, 0.2069, -0.6595), (-0.7404, 0.2171, 0.8911), (-0.7404, 0.2057, -0.8997), (0.02211, 0.213, 0.6569), (0.02211, -0.6943, 0.6569), (0.02211, 0.213, -0.685), (0.02211, -0.6943, -0.685), (-0.8954, 0.6621, 0.8954), (-0.7404, 0.6622, 0.8911), (-0.8954, 0.6593, 0.6823), (-0.8954, 0.6489, -0.6595), (-0.7404, 0.6599, 0.678), (-0.8954, 0.6456, -0.8954), (-0.7404, 0.6485, -0.8997), (-0.7404, 0.6512, -0.6638), (-0.8954, 0.4969, 0.8954), (-0.8954, 0.4837, -0.6595), (-0.7404, 0.4833, -0.8997), (-0.7404, 0.486, -0.6638), (-0.7404, 0.497, 0.8911), (-0.8954, 0.4941, 0.6823), (-0.7404, 0.4947, 0.678), (-0.8954, 0.4804, -0.8954), (-0.8954, -0.8954, 0.4192), (0.02211, 0.4426, 0.3937), (-0.8954, 0.4371, 0.4192), (0.02211, -0.9278, 0.3937), (-0.7404, -0.9008, 0.4149), (-0.7404, 0.438, 0.4149), (-0.8954, 0.7044, 0.4192), (-0.7404, 0.7054, 0.4149), (-0.8954, -0.6683, 0.4192), (0.02211, -0.6943, 0.3937), (-0.8954, 0.2139, 0.4192), (0.02211, 0.213, 0.3937), (0.02211, -0.6221, 0.3498), (0.02211, 0.1408, 0.3498), (-0.7404, 0.6582, 0.4149), (-0.8954, 0.6572, 0.4192), (-0.8954, 0.4921, 0.4192), (-0.7404, 0.493, 0.4149), (-0.8954, 0.4307, -0.4058), (0.02211, -0.9278, -0.4313), (-0.8954, 0.698, -0.4058), (-0.8954, -0.6694, -0.4058), (-0.8954, 0.2085, -0.4058), (-0.8954, 0.6508, -0.4058), (-0.8954, 0.4857, -0.4058), (-0.8954, -0.8954, -0.4058), (0.02211, 0.4426, -0.4313), (-0.7404, -0.9008, -0.4101), (-0.7404, 0.4327, -0.4101), (-0.7404, 0.7, -0.4101), (0.02211, -0.6943, -0.4313), (0.02211, 0.213, -0.4313), (0.02211, -0.6221, -0.3864), (0.02211, 0.1408, -0.3864), (-0.7404, 0.6528, -0.4101), (-0.7404, 0.4877, -0.4101)], [], [(49, 12, 3, 43), (51, 17, 7, 44), (52, 11, 5, 45), (50, 19, 1, 42), (21, 10, 4, 18), (57, 60, 30, 26), (87, 58, 28, 78), (76, 75, 10, 21), (83, 73, 11, 52), (42, 1, 9, 47), (44, 7, 15, 54), (16, 6, 13, 22), (56, 57, 26, 27), (94, 90, 12, 49), (7, 17, 23, 15), (2, 16, 22, 14), (72, 76, 21, 8), (73, 77, 20, 11), (11, 20, 19, 5), (8, 21, 18, 0), (45, 5, 19, 50), (43, 3, 17, 51), (30, 28, 27, 26), (79, 78, 28, 30), (29, 25, 24, 31), (62, 61, 25, 29), (63, 62, 29, 31), (106, 63, 31, 101), (61, 59, 24, 25), (58, 56, 27, 28), (2, 33, 41, 16), (4, 35, 40, 18), (97, 93, 39, 14), (6, 34, 55, 13), (0, 32, 37, 8), (75, 81, 53, 10), (18, 40, 32, 0), (10, 53, 35, 4), (16, 41, 34, 6), (14, 39, 33, 2), (33, 43, 51, 41), (35, 45, 50, 40), (93, 94, 49, 39), (34, 44, 54, 55), (32, 42, 47, 37), (40, 50, 42, 32), (53, 52, 45, 35), (41, 51, 44, 34), (39, 49, 43, 33), (36, 46, 52, 53), (48, 38, 55, 54), (84, 36, 53, 81), (105, 48, 54, 103), (69, 64, 56, 58), (71, 65, 59, 61), (107, 67, 63, 106), (67, 66, 62, 63), (66, 71, 61, 62), (64, 68, 57, 56), (88, 69, 58, 87), (68, 70, 60, 57), (19, 20, 70, 68), (74, 9, 69, 88), (1, 19, 68, 64), (17, 3, 71, 66), (23, 17, 66, 67), (100, 23, 67, 107), (3, 12, 65, 71), (9, 1, 64, 69), (20, 77, 89, 70), (90, 74, 88, 96), (96, 88, 87, 95), (70, 89, 86, 60), (46, 85, 83, 52), (104, 84, 81, 102), (37, 47, 82, 80), (91, 102, 81, 75), (8, 37, 80, 72), (60, 86, 79, 30), (101, 92, 78, 79), (98, 100, 77, 73), (97, 99, 76, 72), (47, 9, 74, 82), (103, 98, 73, 83), (99, 91, 75, 76), (95, 87, 78, 92), (59, 95, 92, 24), (22, 13, 91, 99), (54, 15, 98, 103), (14, 22, 99, 97), (15, 23, 100, 98), (31, 24, 92, 101), (13, 55, 102, 91), (38, 104, 102, 55), (65, 96, 95, 59), (12, 90, 96, 65), (77, 100, 107, 89), (85, 105, 103, 83), (80, 82, 94, 93), (72, 80, 93, 97), (86, 106, 101, 79), (82, 74, 90, 94)])
_uv = me_cube_022.uv_layers.new(name='UVMap')
_uv.uv.foreach_set('vector', [0.5831, 0.2004, 0.625, 0.2004, 0.625, 0.25, 0.5831, 0.25, 0.5831, 0.2922, 0.625, 0.2922, 0.625, 0.5, 0.5831, 0.5, 0.5831, 0.7074, 0.625, 0.7074, 0.625, 0.75, 0.5831, 0.75, 0.5831, 0.9578, 0.625, 0.9578, 0.625, 1.0, 0.5831, 1.0, 0.1672, 0.7074, 0.375, 0.7074, 0.375, 0.75, 0.1672, 0.75, 0.8328, 0.75, 0.8328, 0.7074, 0.8328, 0.7074, 0.8328, 0.75, 0.625, 0.07357, 0.625, 0.04263, 0.625, 0.04263, 0.625, 0.07357, 0.1672, 0.6764, 0.375, 0.6764, 0.375, 0.7074, 0.1672, 0.7074, 0.5831, 0.6764, 0.625, 0.6764, 0.625, 0.7074, 0.5831, 0.7074, 0.5831, 0.0, 0.625, 0.0, 0.625, 0.04263, 0.5831, 0.04263, 0.5831, 0.5, 0.625, 0.5, 0.625, 0.5496, 0.5831, 0.5496, 0.1672, 0.5, 0.375, 0.5, 0.375, 0.5496, 0.1672, 0.5496, 0.625, 1.0, 0.625, 0.9578, 0.625, 0.9578, 0.625, 1.0, 0.5831, 0.1706, 0.625, 0.1706, 0.625, 0.2004, 0.5831, 0.2004, 0.625, 0.5, 0.8328, 0.5, 0.8328, 0.5496, 0.625, 0.5496, 0.125, 0.5, 0.1672, 0.5, 0.1672, 0.5496, 0.125, 0.5496, 0.125, 0.6764, 0.1672, 0.6764, 0.1672, 0.7074, 0.125, 0.7074, 0.625, 0.6764, 0.8328, 0.6764, 0.8328, 0.7074, 0.625, 0.7074, 0.625, 0.7074, 0.8328, 0.7074, 0.8328, 0.75, 0.625, 0.75, 0.125, 0.7074, 0.1672, 0.7074, 0.1672, 0.75, 0.125, 0.75, 0.5831, 0.75, 0.625, 0.75, 0.625, 0.9578, 0.5831, 0.9578, 0.5831, 0.25, 0.625, 0.25, 0.625, 0.2922, 0.5831, 0.2922, 0.8328, 0.7074, 0.875, 0.7074, 0.875, 0.75, 0.8328, 0.75, 0.8328, 0.6764, 0.875, 0.6764, 0.875, 0.7074, 0.8328, 0.7074, 0.8328, 0.5, 0.875, 0.5, 0.875, 0.5496, 0.8328, 0.5496, 0.625, 0.2922, 0.625, 0.25, 0.625, 0.25, 0.625, 0.2922, 0.8328, 0.5496, 0.8328, 0.5, 0.8328, 0.5, 0.8328, 0.5496, 0.8328, 0.5794, 0.8328, 0.5496, 0.8328, 0.5496, 0.8328, 0.5794, 0.625, 0.25, 0.625, 0.2004, 0.625, 0.2004, 0.625, 0.25, 0.625, 0.04263, 0.625, 0.0, 0.625, 0.0, 0.625, 0.04263, 0.375, 0.25, 0.4176, 0.25, 0.4176, 0.2922, 0.375, 0.2922, 0.375, 0.75, 0.4176, 0.75, 0.4176, 0.9578, 0.375, 0.9578, 0.375, 0.1706, 0.4176, 0.1706, 0.4176, 0.2004, 0.375, 0.2004, 0.375, 0.5, 0.4176, 0.5, 0.4176, 0.5496, 0.375, 0.5496, 0.375, 0.0, 0.4176, 0.0, 0.4176, 0.04263, 0.375, 0.04263, 0.375, 0.6764, 0.4176, 0.6764, 0.4176, 0.7074, 0.375, 0.7074, 0.375, 0.9578, 0.4176, 0.9578, 0.4176, 1.0, 0.375, 1.0, 0.375, 0.7074, 0.4176, 0.7074, 0.4176, 0.75, 0.375, 0.75, 0.375, 0.2922, 0.4176, 0.2922, 0.4176, 0.5, 0.375, 0.5, 0.375, 0.2004, 0.4176, 0.2004, 0.4176, 0.25, 0.375, 0.25, 0.4176, 0.25, 0.5831, 0.25, 0.5831, 0.2922, 0.4176, 0.2922, 0.4176, 0.75, 0.5831, 0.75, 0.5831, 0.9578, 0.4176, 0.9578, 0.4176, 0.1706, 0.5831, 0.1706, 0.5831, 0.2004, 0.4176, 0.2004, 0.4176, 0.5, 0.5831, 0.5, 0.5831, 0.5496, 0.4176, 0.5496, 0.4176, 0.0, 0.5831, 0.0, 0.5831, 0.04263, 0.4176, 0.04263, 0.4176, 0.9578, 0.5831, 0.9578, 0.5831, 1.0, 0.4176, 1.0, 0.4176, 0.7074, 0.5831, 0.7074, 0.5831, 0.75, 0.4176, 0.75, 0.4176, 0.2922, 0.5831, 0.2922, 0.5831, 0.5, 0.4176, 0.5, 0.4176, 0.2004, 0.5831, 0.2004, 0.5831, 0.25, 0.4176, 0.25, 0.4308, 0.6989, 0.5699, 0.6989, 0.5831, 0.7074, 0.4176, 0.7074, 0.5699, 0.5581, 0.4308, 0.5581, 0.4176, 0.5496, 0.5831, 0.5496, 0.4308, 0.6713, 0.4308, 0.6989, 0.4176, 0.7074, 0.4176, 0.6764, 0.5699, 0.5847, 0.5699, 0.5581, 0.5831, 0.5496, 0.5831, 0.5794, 0.625, 0.04263, 0.625, 0.0, 0.625, 0.0, 0.625, 0.04263, 0.625, 0.25, 0.625, 0.2004, 0.625, 0.2004, 0.625, 0.25, 0.8328, 0.5794, 0.8328, 0.5496, 0.8328, 0.5496, 0.8328, 0.5794, 0.8328, 0.5496, 0.8328, 0.5, 0.8328, 0.5, 0.8328, 0.5496, 0.625, 0.2922, 0.625, 0.25, 0.625, 0.25, 0.625, 0.2922, 0.625, 1.0, 0.625, 0.9578, 0.625, 0.9578, 0.625, 1.0, 0.625, 0.07357, 0.625, 0.04263, 0.625, 0.04263, 0.625, 0.07357, 0.8328, 0.75, 0.8328, 0.7074, 0.8328, 0.7074, 0.8328, 0.75, 0.8328, 0.75, 0.8328, 0.7074, 0.8328, 0.7074, 0.8328, 0.75, 0.625, 0.07357, 0.625, 0.04263, 0.625, 0.04263, 0.625, 0.07357, 0.625, 1.0, 0.625, 0.9578, 0.625, 0.9578, 0.625, 1.0, 0.625, 0.2922, 0.625, 0.25, 0.625, 0.25, 0.625, 0.2922, 0.8328, 0.5496, 0.8328, 0.5, 0.8328, 0.5, 0.8328, 0.5496, 0.8328, 0.5794, 0.8328, 0.5496, 0.8328, 0.5496, 0.8328, 0.5794, 0.625, 0.25, 0.625, 0.2004, 0.625, 0.2004, 0.625, 0.25, 0.625, 0.04263, 0.625, 0.0, 0.625, 0.0, 0.625, 0.04263, 0.8328, 0.7074, 0.8328, 0.6764, 0.8328, 0.6764, 0.8328, 0.7074, 0.625, 0.1706, 0.625, 0.07357, 0.625, 0.07357, 0.625, 0.1706, 0.625, 0.1706, 0.625, 0.07357, 0.625, 0.07357, 0.625, 0.1706, 0.8328, 0.7074, 0.8328, 0.6764, 0.8328, 0.6764, 0.8328, 0.7074, 0.5699, 0.6989, 0.5699, 0.6713, 0.5831, 0.6764, 0.5831, 0.7074, 0.4308, 0.5847, 0.4308, 0.6713, 0.4176, 0.6764, 0.4176, 0.5794, 0.4176, 0.04263, 0.5831, 0.04263, 0.5831, 0.07357, 0.4176, 0.07357, 0.375, 0.5794, 0.4176, 0.5794, 0.4176, 0.6764, 0.375, 0.6764, 0.375, 0.04263, 0.4176, 0.04263, 0.4176, 0.07357, 0.375, 0.07357, 0.8328, 0.7074, 0.8328, 0.6764, 0.8328, 0.6764, 0.8328, 0.7074, 0.8328, 0.5794, 0.875, 0.5794, 0.875, 0.6764, 0.8328, 0.6764, 0.625, 0.5794, 0.8328, 0.5794, 0.8328, 0.6764, 0.625, 0.6764, 0.125, 0.5794, 0.1672, 0.5794, 0.1672, 0.6764, 0.125, 0.6764, 0.5831, 0.04263, 0.625, 0.04263, 0.625, 0.07357, 0.5831, 0.07357, 0.5831, 0.5794, 0.625, 0.5794, 0.625, 0.6764, 0.5831, 0.6764, 0.1672, 0.5794, 0.375, 0.5794, 0.375, 0.6764, 0.1672, 0.6764, 0.625, 0.1706, 0.625, 0.07357, 0.625, 0.07357, 0.625, 0.1706, 0.625, 0.2004, 0.625, 0.1706, 0.625, 0.1706, 0.625, 0.2004, 0.1672, 0.5496, 0.375, 0.5496, 0.375, 0.5794, 0.1672, 0.5794, 0.5831, 0.5496, 0.625, 0.5496, 0.625, 0.5794, 0.5831, 0.5794, 0.125, 0.5496, 0.1672, 0.5496, 0.1672, 0.5794, 0.125, 0.5794, 0.625, 0.5496, 0.8328, 0.5496, 0.8328, 0.5794, 0.625, 0.5794, 0.8328, 0.5496, 0.875, 0.5496, 0.875, 0.5794, 0.8328, 0.5794, 0.375, 0.5496, 0.4176, 0.5496, 0.4176, 0.5794, 0.375, 0.5794, 0.4308, 0.5581, 0.4308, 0.5847, 0.4176, 0.5794, 0.4176, 0.5496, 0.625, 0.2004, 0.625, 0.1706, 0.625, 0.1706, 0.625, 0.2004, 0.625, 0.2004, 0.625, 0.1706, 0.625, 0.1706, 0.625, 0.2004, 0.8328, 0.6764, 0.8328, 0.5794, 0.8328, 0.5794, 0.8328, 0.6764, 0.5699, 0.6713, 0.5699, 0.5847, 0.5831, 0.5794, 0.5831, 0.6764, 0.4176, 0.07357, 0.5831, 0.07357, 0.5831, 0.1706, 0.4176, 0.1706, 0.375, 0.07357, 0.4176, 0.07357, 0.4176, 0.1706, 0.375, 0.1706, 0.8328, 0.6764, 0.8328, 0.5794, 0.8328, 0.5794, 0.8328, 0.6764, 0.5831, 0.07357, 0.625, 0.07357, 0.625, 0.1706, 0.5831, 0.1706])
me_cube_022.materials.append(mat_material_008)
me_cube_022.update()
me_circle_014 = bpy.data.meshes.new('Circle.014')
me_circle_014.from_pydata([(0.0, 0.3048, 0.0), (-0.05946, 0.2989, 0.0), (-0.1166, 0.2816, 0.0), (-0.1693, 0.2534, 0.0), (-0.2155, 0.2155, 0.0), (-0.2534, 0.1693, 0.0), (-0.2816, 0.1166, 0.0), (-0.2989, 0.05946, 0.0), (-0.3048, 0.0, 0.0), (-0.2989, -0.05946, 0.0), (-0.2816, -0.1166, 0.0), (-0.2534, -0.1693, 0.0), (-0.2155, -0.2155, 0.0), (-0.1693, -0.2534, 0.0), (-0.1166, -0.2816, 0.0), (-0.05946, -0.2989, 0.0), (0.0, -0.3048, 0.0), (0.05946, -0.2989, 0.0), (0.1166, -0.2816, 0.0), (0.1693, -0.2534, 0.0), (0.2155, -0.2155, 0.0), (0.2534, -0.1693, 0.0), (0.2816, -0.1166, 0.0), (0.2989, -0.05946, 0.0), (0.3048, 0.0, 0.0), (0.2989, 0.05946, 0.0), (0.2816, 0.1166, 0.0), (0.2534, 0.1693, 0.0), (0.2155, 0.2155, 0.0), (0.1693, 0.2534, 0.0), (0.1166, 0.2816, 0.0), (0.05946, 0.2989, 0.0)], [], [(1, 2, 3, 4, 5, 6, 7, 8, 9, 10, 11, 12, 13, 14, 15, 16, 17, 18, 19, 20, 21, 22, 23, 24, 25, 26, 27, 28, 29, 30, 31, 0)])
me_circle_014.polygons.foreach_set('use_smooth', [True] * 1)
_uv = me_circle_014.uv_layers.new(name='UVMap')
_uv.uv.foreach_set('vector', [0.0, 0.0, 0.0, 0.0, 0.0, 0.0, 0.0, 0.0, 0.0, 0.0, 0.0, 0.0, 0.0, 0.0, 0.0, 0.0, 0.0, 0.0, 0.0, 0.0, 0.0, 0.0, 0.0, 0.0, 0.0, 0.0, 0.0, 0.0, 0.0, 0.0, 0.0, 0.0, 0.0, 0.0, 0.0, 0.0, 0.0, 0.0, 0.0, 0.0, 0.0, 0.0, 0.0, 0.0, 0.0, 0.0, 0.0, 0.0, 0.0, 0.0, 0.0, 0.0, 0.0, 0.0, 0.0, 0.0, 0.0, 0.0, 0.0, 0.0, 0.0, 0.0, 0.0, 0.0])
me_circle_014.materials.append(mat_material_009)
me_circle_014.update()
me_circle_012 = bpy.data.meshes.new('Circle.012')
me_circle_012.from_pydata([(0.0, 0.3048, 0.0), (-0.05946, 0.2989, 0.0), (-0.1166, 0.2816, 0.0), (-0.1693, 0.2534, 0.0), (-0.2155, 0.2155, 0.0), (-0.2534, 0.1693, 0.0), (-0.2816, 0.1166, 0.0), (-0.2989, 0.05946, 0.0), (-0.3048, 0.0, 0.0), (-0.2989, -0.05946, 0.0), (-0.2816, -0.1166, 0.0), (-0.2534, -0.1693, 0.0), (-0.2155, -0.2155, 0.0), (-0.1693, -0.2534, 0.0), (-0.1166, -0.2816, 0.0), (-0.05946, -0.2989, 0.0), (0.0, -0.3048, 0.0), (0.05946, -0.2989, 0.0), (0.1166, -0.2816, 0.0), (0.1693, -0.2534, 0.0), (0.2155, -0.2155, 0.0), (0.2534, -0.1693, 0.0), (0.2816, -0.1166, 0.0), (0.2989, -0.05946, 0.0), (0.3048, 0.0, 0.0), (0.2989, 0.05946, 0.0), (0.2816, 0.1166, 0.0), (0.2534, 0.1693, 0.0), (0.2155, 0.2155, 0.0), (0.1693, 0.2534, 0.0), (0.1166, 0.2816, 0.0), (0.05946, 0.2989, 0.0)], [], [(1, 2, 3, 4, 5, 6, 7, 8, 9, 10, 11, 12, 13, 14, 15, 16, 17, 18, 19, 20, 21, 22, 23, 24, 25, 26, 27, 28, 29, 30, 31, 0)])
me_circle_012.polygons.foreach_set('use_smooth', [True] * 1)
_uv = me_circle_012.uv_layers.new(name='UVMap')
_uv.uv.foreach_set('vector', [0.0, 0.0, 0.0, 0.0, 0.0, 0.0, 0.0, 0.0, 0.0, 0.0, 0.0, 0.0, 0.0, 0.0, 0.0, 0.0, 0.0, 0.0, 0.0, 0.0, 0.0, 0.0, 0.0, 0.0, 0.0, 0.0, 0.0, 0.0, 0.0, 0.0, 0.0, 0.0, 0.0, 0.0, 0.0, 0.0, 0.0, 0.0, 0.0, 0.0, 0.0, 0.0, 0.0, 0.0, 0.0, 0.0, 0.0, 0.0, 0.0, 0.0, 0.0, 0.0, 0.0, 0.0, 0.0, 0.0, 0.0, 0.0, 0.0, 0.0, 0.0, 0.0, 0.0, 0.0])
me_circle_012.materials.append(mat_material_009)
me_circle_012.update()
me_circle_011 = bpy.data.meshes.new('Circle.011')
me_circle_011.from_pydata([(0.0, 0.3048, 0.0), (-0.05946, 0.2989, 0.0), (-0.1166, 0.2816, 0.0), (-0.1693, 0.2534, 0.0), (-0.2155, 0.2155, 0.0), (-0.2534, 0.1693, 0.0), (-0.2816, 0.1166, 0.0), (-0.2989, 0.05946, 0.0), (-0.3048, 0.0, 0.0), (-0.2989, -0.05946, 0.0), (-0.2816, -0.1166, 0.0), (-0.2534, -0.1693, 0.0), (-0.2155, -0.2155, 0.0), (-0.1693, -0.2534, 0.0), (-0.1166, -0.2816, 0.0), (-0.05946, -0.2989, 0.0), (0.0, -0.3048, 0.0), (0.05946, -0.2989, 0.0), (0.1166, -0.2816, 0.0), (0.1693, -0.2534, 0.0), (0.2155, -0.2155, 0.0), (0.2534, -0.1693, 0.0), (0.2816, -0.1166, 0.0), (0.2989, -0.05946, 0.0), (0.3048, 0.0, 0.0), (0.2989, 0.05946, 0.0), (0.2816, 0.1166, 0.0), (0.2534, 0.1693, 0.0), (0.2155, 0.2155, 0.0), (0.1693, 0.2534, 0.0), (0.1166, 0.2816, 0.0), (0.05946, 0.2989, 0.0)], [], [(1, 2, 3, 4, 5, 6, 7, 8, 9, 10, 11, 12, 13, 14, 15, 16, 17, 18, 19, 20, 21, 22, 23, 24, 25, 26, 27, 28, 29, 30, 31, 0)])
me_circle_011.polygons.foreach_set('use_smooth', [True] * 1)
_uv = me_circle_011.uv_layers.new(name='UVMap')
_uv.uv.foreach_set('vector', [0.0, 0.0, 0.0, 0.0, 0.0, 0.0, 0.0, 0.0, 0.0, 0.0, 0.0, 0.0, 0.0, 0.0, 0.0, 0.0, 0.0, 0.0, 0.0, 0.0, 0.0, 0.0, 0.0, 0.0, 0.0, 0.0, 0.0, 0.0, 0.0, 0.0, 0.0, 0.0, 0.0, 0.0, 0.0, 0.0, 0.0, 0.0, 0.0, 0.0, 0.0, 0.0, 0.0, 0.0, 0.0, 0.0, 0.0, 0.0, 0.0, 0.0, 0.0, 0.0, 0.0, 0.0, 0.0, 0.0, 0.0, 0.0, 0.0, 0.0, 0.0, 0.0, 0.0, 0.0])
me_circle_011.materials.append(mat_material_009)
me_circle_011.update()
me_cube_028 = bpy.data.meshes.new('Cube.028')
me_cube_028.from_pydata([(-0.3048, -0.3048, -0.3048), (-0.3048, -0.3048, 0.3048), (-0.3048, 0.3048, -0.3048), (-0.3048, 0.3048, 0.3048), (0.3048, -0.3048, -0.3048), (0.3048, -0.3048, 0.3048), (0.3048, 0.3048, -0.3048), (0.3048, 0.3048, 0.3048), (-0.1879, -0.3048, 0.2165), (-0.1879, 0.3048, 0.2165), (0.3048, 0.1997, 0.2165), (0.3048, -0.1997, 0.2165), (-0.1879, 0.3048, -0.196), (0.3048, 0.1997, -0.196), (0.3048, -0.1997, -0.196), (-0.1879, -0.3048, -0.196), (-0.7094, -0.3048, 0.2165), (-0.7094, -0.3048, 0.3048), (-0.7094, 0.3048, 0.3048), (-0.7094, 0.3048, 0.2165), (-0.7136, 0.3048, -0.3048), (-0.7136, -0.3048, -0.3048), (-0.7136, 0.3048, -0.196), (-0.7136, -0.3048, -0.196), (0.1408, 0.3048, -0.3048), (0.1408, 0.3048, 0.3048), (0.1408, -0.3048, -0.3048), (0.1408, -0.3048, 0.3048), (0.1408, -0.3048, 0.2165), (0.1408, 0.3048, 0.2165), (0.1408, 0.3048, -0.196), (0.1408, -0.3048, -0.196), (-0.1536, 0.3048, -0.3048), (-0.1536, -0.3048, 0.3048), (-0.1536, -0.3048, 0.2165), (-0.1536, -0.3048, -0.196), (-0.1536, 0.3048, 0.3048), (-0.1536, -0.3048, -0.3048), (-0.1536, 0.3048, 0.2165), (-0.1536, 0.3048, -0.196), (-0.1879, -0.3048, 0.1159), (-0.1879, 0.3048, 0.1159), (0.3048, 0.1997, 0.1159), (0.3048, -0.1997, 0.1159), (0.1408, 0.3048, 0.1159), (0.1408, -0.3048, 0.1159), (-0.1536, 0.3048, 0.1159), (-0.1536, -0.3048, 0.1159), (-0.1879, 0.3048, -0.09746), (0.3048, 0.1997, -0.09746), (0.3048, -0.1997, -0.09746), (0.1408, 0.3048, -0.09746), (0.1408, -0.3048, -0.09746), (-0.1536, 0.3048, -0.09746), (-0.1536, -0.3048, -0.09746), (-0.1879, -0.3048, -0.09746)], [], [(1, 3, 18, 17), (29, 25, 7, 10), (10, 7, 5, 11), (34, 33, 1, 8), (24, 6, 4, 26), (36, 3, 1, 33), (47, 34, 8, 40), (42, 10, 11, 43), (44, 29, 10, 42), (40, 8, 9, 41), (15, 12, 22, 23), (24, 30, 13, 6), (6, 13, 14, 4), (37, 35, 15, 0), (16, 17, 18, 19), (3, 9, 19, 18), (8, 1, 17, 16), (9, 8, 16, 19), (21, 23, 22, 20), (2, 0, 21, 20), (12, 2, 20, 22), (0, 15, 23, 21), (4, 14, 31, 26), (32, 39, 30, 24), (46, 38, 29, 44), (43, 11, 28, 45), (7, 25, 27, 5), (32, 24, 26, 37), (11, 5, 27, 28), (38, 36, 25, 29), (9, 3, 36, 38), (2, 32, 37, 0), (41, 9, 38, 46), (2, 12, 39, 32), (26, 31, 35, 37), (45, 28, 34, 47), (25, 36, 33, 27), (28, 27, 33, 34), (52, 45, 47, 54), (48, 41, 46, 53), (50, 43, 45, 52), (53, 46, 44, 51), (55, 40, 41, 48), (51, 44, 42, 49), (49, 42, 43, 50), (54, 47, 40, 55), (35, 54, 55, 15), (13, 49, 50, 14), (30, 51, 49, 13), (15, 55, 48, 12), (39, 53, 51, 30), (14, 50, 52, 31), (12, 48, 53, 39), (31, 52, 54, 35)])
_uv = me_cube_028.uv_layers.new(name='UVMap')
_uv.uv.foreach_set('vector', [0.875, 0.75, 0.875, 0.5, 0.875, 0.5, 0.875, 0.75, 0.5888, 0.4327, 0.625, 0.4327, 0.625, 0.5, 0.5888, 0.5, 0.5888, 0.5, 0.625, 0.5, 0.625, 0.75, 0.5888, 0.75, 0.5888, 0.938, 0.625, 0.938, 0.625, 1.0, 0.5888, 1.0, 0.3077, 0.5, 0.375, 0.5, 0.375, 0.75, 0.3077, 0.75, 0.813, 0.5, 0.875, 0.5, 0.875, 0.75, 0.813, 0.75, 0.5475, 0.938, 0.5888, 0.938, 0.5888, 1.0, 0.5475, 1.0, 0.5475, 0.5, 0.5888, 0.5, 0.5888, 0.75, 0.5475, 0.75, 0.5475, 0.4327, 0.5888, 0.4327, 0.5888, 0.5, 0.5475, 0.5, 0.5475, 0.0, 0.5888, 0.0, 0.5888, 0.25, 0.5475, 0.25, 0.4196, 0.0, 0.4196, 0.25, 0.4196, 0.25, 0.4196, 0.0, 0.375, 0.4327, 0.4196, 0.4327, 0.4196, 0.5, 0.375, 0.5, 0.375, 0.5, 0.4196, 0.5, 0.4196, 0.75, 0.375, 0.75, 0.375, 0.938, 0.4196, 0.938, 0.4196, 1.0, 0.375, 1.0, 0.5888, 0.0, 0.625, 0.0, 0.625, 0.25, 0.5888, 0.25, 0.625, 0.25, 0.5888, 0.25, 0.5888, 0.25, 0.625, 0.25, 0.5888, 1.0, 0.625, 1.0, 0.625, 1.0, 0.5888, 1.0, 0.5888, 0.25, 0.5888, 0.0, 0.5888, 0.0, 0.5888, 0.25, 0.375, 0.0, 0.4196, 0.0, 0.4196, 0.25, 0.375, 0.25, 0.125, 0.5, 0.125, 0.75, 0.125, 0.75, 0.125, 0.5, 0.4196, 0.25, 0.375, 0.25, 0.375, 0.25, 0.4196, 0.25, 0.375, 1.0, 0.4196, 1.0, 0.4196, 1.0, 0.375, 1.0, 0.375, 0.75, 0.4196, 0.75, 0.4196, 0.8173, 0.375, 0.8173, 0.375, 0.312, 0.4196, 0.312, 0.4196, 0.4327, 0.375, 0.4327, 0.5475, 0.312, 0.5888, 0.312, 0.5888, 0.4327, 0.5475, 0.4327, 0.5475, 0.75, 0.5888, 0.75, 0.5888, 0.8173, 0.5475, 0.8173, 0.625, 0.5, 0.6923, 0.5, 0.6923, 0.75, 0.625, 0.75, 0.187, 0.5, 0.3077, 0.5, 0.3077, 0.75, 0.187, 0.75, 0.5888, 0.75, 0.625, 0.75, 0.625, 0.8173, 0.5888, 0.8173, 0.5888, 0.312, 0.625, 0.312, 0.625, 0.4327, 0.5888, 0.4327, 0.5888, 0.25, 0.625, 0.25, 0.625, 0.312, 0.5888, 0.312, 0.125, 0.5, 0.187, 0.5, 0.187, 0.75, 0.125, 0.75, 0.5475, 0.25, 0.5888, 0.25, 0.5888, 0.312, 0.5475, 0.312, 0.375, 0.25, 0.4196, 0.25, 0.4196, 0.312, 0.375, 0.312, 0.375, 0.8173, 0.4196, 0.8173, 0.4196, 0.938, 0.375, 0.938, 0.5475, 0.8173, 0.5888, 0.8173, 0.5888, 0.938, 0.5475, 0.938, 0.6923, 0.5, 0.813, 0.5, 0.813, 0.75, 0.6923, 0.75, 0.5888, 0.8173, 0.625, 0.8173, 0.625, 0.938, 0.5888, 0.938, 0.46, 0.8173, 0.5475, 0.8173, 0.5475, 0.938, 0.46, 0.938, 0.46, 0.25, 0.5475, 0.25, 0.5475, 0.312, 0.46, 0.312, 0.46, 0.75, 0.5475, 0.75, 0.5475, 0.8173, 0.46, 0.8173, 0.46, 0.312, 0.5475, 0.312, 0.5475, 0.4327, 0.46, 0.4327, 0.46, 0.0, 0.5475, 0.0, 0.5475, 0.25, 0.46, 0.25, 0.46, 0.4327, 0.5475, 0.4327, 0.5475, 0.5, 0.46, 0.5, 0.46, 0.5, 0.5475, 0.5, 0.5475, 0.75, 0.46, 0.75, 0.46, 0.938, 0.5475, 0.938, 0.5475, 1.0, 0.46, 1.0, 0.4196, 0.938, 0.46, 0.938, 0.46, 1.0, 0.4196, 1.0, 0.4196, 0.5, 0.46, 0.5, 0.46, 0.75, 0.4196, 0.75, 0.4196, 0.4327, 0.46, 0.4327, 0.46, 0.5, 0.4196, 0.5, 0.4196, 0.0, 0.46, 0.0, 0.46, 0.25, 0.4196, 0.25, 0.4196, 0.312, 0.46, 0.312, 0.46, 0.4327, 0.4196, 0.4327, 0.4196, 0.75, 0.46, 0.75, 0.46, 0.8173, 0.4196, 0.8173, 0.4196, 0.25, 0.46, 0.25, 0.46, 0.312, 0.4196, 0.312, 0.4196, 0.8173, 0.46, 0.8173, 0.46, 0.938, 0.4196, 0.938])
me_cube_028.materials.append(mat_material_002)
me_cube_028.update()
me_circle_004 = bpy.data.meshes.new('Circle.004')
me_circle_004.from_pydata([(0.0, 0.3048, 0.0), (-0.05946, 0.2989, 0.0), (-0.1166, 0.2816, 0.0), (-0.1693, 0.2534, 0.0), (-0.2155, 0.2155, 0.0), (-0.2534, 0.1693, 0.0), (-0.2816, 0.1166, 0.0), (-0.2989, 0.05946, 0.0), (-0.3048, 0.0, 0.0), (-0.2989, -0.05946, 0.0), (-0.2816, -0.1166, 0.0), (-0.2534, -0.1693, 0.0), (-0.2155, -0.2155, 0.0), (-0.1693, -0.2534, 0.0), (-0.1166, -0.2816, 0.0), (-0.05946, -0.2989, 0.0), (0.0, -0.3048, 0.0), (0.05946, -0.2989, 0.0), (0.1166, -0.2816, 0.0), (0.1693, -0.2534, 0.0), (0.2155, -0.2155, 0.0), (0.2534, -0.1693, 0.0), (0.2816, -0.1166, 0.0), (0.2989, -0.05946, 0.0), (0.3048, 0.0, 0.0), (0.2989, 0.05946, 0.0), (0.2816, 0.1166, 0.0), (0.2534, 0.1693, 0.0), (0.2155, 0.2155, 0.0), (0.1693, 0.2534, 0.0), (0.1166, 0.2816, 0.0), (0.05946, 0.2989, 0.0)], [], [(1, 2, 3, 4, 5, 6, 7, 8, 9, 10, 11, 12, 13, 14, 15, 16, 17, 18, 19, 20, 21, 22, 23, 24, 25, 26, 27, 28, 29, 30, 31, 0)])
me_circle_004.polygons.foreach_set('use_smooth', [True] * 1)
_uv = me_circle_004.uv_layers.new(name='UVMap')
_uv.uv.foreach_set('vector', [0.0, 0.0, 0.0, 0.0, 0.0, 0.0, 0.0, 0.0, 0.0, 0.0, 0.0, 0.0, 0.0, 0.0, 0.0, 0.0, 0.0, 0.0, 0.0, 0.0, 0.0, 0.0, 0.0, 0.0, 0.0, 0.0, 0.0, 0.0, 0.0, 0.0, 0.0, 0.0, 0.0, 0.0, 0.0, 0.0, 0.0, 0.0, 0.0, 0.0, 0.0, 0.0, 0.0, 0.0, 0.0, 0.0, 0.0, 0.0, 0.0, 0.0, 0.0, 0.0, 0.0, 0.0, 0.0, 0.0, 0.0, 0.0, 0.0, 0.0, 0.0, 0.0, 0.0, 0.0])
me_circle_004.materials.append(mat_material_009)
me_circle_004.update()

# ---- objects
ob_plane_003 = bpy.data.objects.new('Plane.003', me_plane_003)
ob_oven_large_window = bpy.data.objects.new('Oven Large Window', me_cube_027)
ob_oven_knob_003 = bpy.data.objects.new('Oven Knob.003', me_circle_003)
ob_oven_knob_002 = bpy.data.objects.new('Oven Knob.002', me_circle_002)
ob_oven_knob_001 = bpy.data.objects.new('Oven Knob.001', me_circle_001)
ob_oven_knob = bpy.data.objects.new('Oven Knob', me_circle)
ob_oven_hood = bpy.data.objects.new('Oven Hood', me_cube_001)
ob_oven_display = bpy.data.objects.new('Oven Display', me_cube_035)
ob_oven = bpy.data.objects.new('Oven', me_cube_022)
ob_circle_003 = bpy.data.objects.new('Circle.003', me_circle_014)
ob_circle_001 = bpy.data.objects.new('Circle.001', me_circle_012)
ob_circle = bpy.data.objects.new('Circle', me_circle_011)
ob_cabinet_handle_006 = bpy.data.objects.new('Cabinet Handle.006', me_cube_028)
ob_circle_002 = bpy.data.objects.new('Circle.002', me_circle_004)

# ---- transforms, parenting, visibility, modifiers, constraints
ob_plane_003.location = (0.6235, -0.1416, 1.391)
ob_plane_003.scale = (0.5067, 0.5067, 0.5067)
ob_oven_large_window.location = (0.794, -0.1236, 0.9293)
ob_oven_large_window.scale = (2.938, 2.938, 2.938)
ob_oven_knob_003.location = (0.8187, 0.4065, 1.266)
ob_oven_knob_003.rotation_euler = (-0.0, -1.593, -0.0)
ob_oven_knob_003.scale = (0.1963, 0.1963, 0.1963)
ob_oven_knob_002.location = (0.8187, 0.1039, 1.266)
ob_oven_knob_002.rotation_euler = (-0.0, -1.593, -0.0)
ob_oven_knob_002.scale = (0.1963, 0.1963, 0.1963)
ob_oven_knob_001.location = (0.8187, -0.3265, 1.266)
ob_oven_knob_001.rotation_euler = (-0.0, -1.593, -0.0)
ob_oven_knob_001.scale = (0.1963, 0.1963, 0.1963)
ob_oven_knob.location = (0.8187, -0.5822, 1.266)
ob_oven_knob.rotation_euler = (-0.0, -1.593, -0.0)
ob_oven_knob.scale = (0.1963, 0.1963, 0.1963)
ob_oven_hood.location = (0.2068, -0.1837, 3.821)
ob_oven_hood.rotation_euler = (1.571, 0.0, 0.0)
ob_oven_display.location = (0.794, -0.1236, 0.9293)
ob_oven_display.scale = (2.938, 2.938, 2.938)
ob_oven.location = (0.794, -0.1236, 0.9293)
ob_oven.rotation_euler = (1.571, 0.0, 0.0)
ob_circle_003.location = (0.2788, -0.6619, 1.374)
ob_circle_003.scale = (0.3018, 0.3018, 0.3018)
ob_circle_001.location = (0.5946, 0.4088, 1.374)
ob_circle_001.scale = (0.4787, 0.4787, 0.4787)
ob_circle.location = (0.5946, -0.6548, 1.374)
ob_circle.scale = (0.4787, 0.4787, 0.4787)
ob_cabinet_handle_006.location = (0.8782, -0.1019, 1.144)
ob_cabinet_handle_006.rotation_euler = (-1.569, -0.0001403, 0.002121)
ob_cabinet_handle_006.scale = (0.08333, 0.08335, 2.29)
_m = ob_cabinet_handle_006.modifiers.new('Bevel', 'BEVEL')
ob_circle_002.location = (0.2788, 0.4157, 1.374)
ob_circle_002.scale = (0.3018, 0.3018, 0.3018)

# ---- collection membership
col_collection.objects.link(ob_plane_003)
col_collection.objects.link(ob_oven_large_window)
col_collection.objects.link(ob_oven_knob_003)
col_collection.objects.link(ob_oven_knob_002)
col_collection.objects.link(ob_oven_knob_001)
col_collection.objects.link(ob_oven_knob)
col_collection.objects.link(ob_oven_hood)
col_collection.objects.link(ob_oven_display)
col_collection.objects.link(ob_oven)
col_collection.objects.link(ob_circle_003)
col_collection.objects.link(ob_circle_001)
col_collection.objects.link(ob_circle)
col_collection.objects.link(ob_cabinet_handle_006)
col_collection.objects.link(ob_circle_002)

# ---- scene / render settings (as saved in the file)
scene.frame_start = 1; scene.frame_end = 250; scene.frame_set(1)
scene.render.engine = 'BLENDER_EEVEE_NEXT'
scene.cycles.sampling_pattern = 'TABULATED_SOBOL'
bpy.context.view_layer.update()

# ---- added for rendering (the .blend has no active camera and no usable light): camera, sun
cam_auto = bpy.data.cameras.new('AutoCamera')
cam_auto.lens = 50.0
cam_auto.sensor_width = 36.0
cam_auto.clip_end = 1000.0
ob_auto_camera = bpy.data.objects.new('AutoCamera', cam_auto)
scene.collection.objects.link(ob_auto_camera)
ob_auto_camera.location = (4.67452, -5.23799, 5.48198)
ob_auto_camera.rotation_euler = (1.09748, -7.21219e-08, 0.694738)
scene.camera = ob_auto_camera
light_auto_sun = bpy.data.lights.new('AutoSun', 'SUN')
light_auto_sun.energy = 3.0
light_auto_sun.angle = 0.0523599
ob_auto_sun = bpy.data.objects.new('AutoSun', light_auto_sun)
scene.collection.objects.link(ob_auto_sun)
ob_auto_sun.rotation_euler = (0.872665, 0.174533, 0.523599)
bpy.context.view_layer.update()
